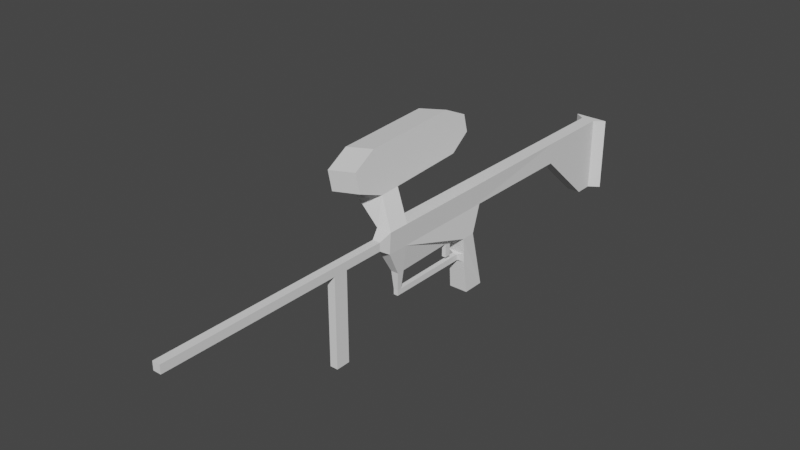 # Source: paintgun.blend  (saved by Blender 3.6.11; exported with 4.5.12 LTS)
import bpy
from mathutils import Matrix  # noqa: F401  (used for matrix-valued properties, if any)

bpy.ops.wm.read_factory_settings(use_empty=True)
scene = bpy.context.scene
scene.name = 'Scene'

# ---- collections
col_collection = bpy.data.collections.new('Collection'); scene.collection.children.link(col_collection)

# ---- world
world_world = bpy.data.worlds.new('World'); scene.world = world_world
world_world.use_nodes = True; world_world.node_tree.nodes.clear()
_N = world_world.node_tree.nodes; _L = world_world.node_tree.links
n0 = _N.new('ShaderNodeOutputWorld'); n0.name = 'World Output'; n0.location = (300, 300)
n1 = _N.new('ShaderNodeBackground'); n1.name = 'Background'; n1.location = (10, 300)
n1.inputs[0].default_value = (0.05088, 0.05088, 0.05088, 1.0)
_L.new(n1.outputs[0], n0.inputs[0])
n0.is_active_output = True
world_world.color = (0.05088, 0.05088, 0.05088)
world_world.use_sun_shadow = False
world_world.sun_shadow_jitter_overblur = 0.0

# ---- meshes
me_plane = bpy.data.meshes.new('Plane')
me_plane.from_pydata([(-1.0, -1.0, -0.7589), (1.0, -1.0, -0.8763), (-1.0, 1.0, -0.7589), (1.0, 1.0, -0.8763), (-0.3845, -23.77, -1.095), (0.3845, -23.77, -1.095), (-0.3927, -1.935, -1.095), (0.3927, -1.935, -1.095), (-1.0, 8.467, -0.7732), (1.0, 8.467, -0.8763), (3.349, 0.2795, -1.111), (3.349, 1.0, -1.111), (3.349, 8.467, -0.6236), (-3.085, 0.4298, -2.856), (-3.144, 2.428, -2.926), (-6.917, 0.2902, -3.586), (-6.976, 2.288, -3.657), (-4.043, -2.092, -2.964), (-5.811, -2.157, -3.301), (-3.373, 10.14, -3.2), (-7.205, 10.0, -3.93), (-4.592, 12.44, -3.501), (-6.125, 12.38, -3.794), (-1.0, 9.676, -0.7732), (1.0, 9.676, -0.8763), (3.349, 9.814, -0.6236), (-1.0, 22.2, -0.8329), (1.0, 22.2, -0.8329), (-1.0, 29.54, -0.8329), (1.0, 29.54, -0.8329), (6.009, 27.85, -0.8329), (6.009, 29.54, -0.8329), (-1.0, 30.21, 0.1189), (1.0, 30.21, 0.1189), (6.009, 30.21, 0.1189), (5.048, 0.4263, -1.254), (5.048, 0.8532, -1.254), (5.568, 0.4263, -1.254), (5.568, 0.8532, -1.254), (4.872, 8.611, -0.6797), (5.744, 8.708, -0.6797), (8.842, 9.037, -0.5744), (8.842, 11.13, -0.5744), (3.349, 7.398, -1.272), (3.349, 6.821, -1.272), (4.681, 7.398, -1.272), (4.681, 6.821, -1.272), (1.0, 10.99, -0.8763), (0.3895, -7.158, -1.095), (0.39, -5.8, -1.095), (8.773, -7.158, -1.095), (8.774, -5.8, -1.095), (-1.0, -1.0, -2.166), (1.0, -1.0, -2.049), (-1.0, 1.0, -2.166), (1.0, 1.0, -2.049), (-0.3845, -23.77, -1.83), (0.3845, -23.77, -1.83), (-0.3927, -1.935, -1.83), (0.3927, -1.935, -1.83), (-1.0, 8.467, -2.152), (1.0, 8.467, -2.049), (3.349, 0.2795, -1.814), (3.349, 1.0, -1.814), (3.349, 8.467, -2.301), (-2.534, 0.3444, -5.727), (-2.594, 2.342, -5.798), (-6.367, 0.2048, -6.457), (-6.426, 2.203, -6.528), (-3.493, -2.178, -5.836), (-5.261, -2.242, -6.172), (-2.823, 10.06, -6.071), (-6.655, 9.916, -6.801), (-4.042, 12.35, -6.373), (-5.574, 12.29, -6.665), (-1.0, 9.676, -2.152), (1.0, 9.676, -2.049), (3.349, 9.814, -2.301), (-1.0, 22.2, -2.092), (1.0, 22.2, -2.092), (-1.0, 29.54, -2.092), (1.0, 29.54, -2.092), (6.009, 27.85, -2.092), (6.009, 29.54, -2.092), (-1.0, 30.21, -3.044), (1.0, 30.21, -3.044), (6.009, 30.21, -3.044), (5.048, 0.4263, -1.671), (5.048, 0.8532, -1.671), (5.568, 0.4263, -1.671), (5.568, 0.8532, -1.671), (4.872, 8.611, -2.245), (5.744, 8.708, -2.245), (8.842, 9.037, -2.35), (8.842, 11.13, -2.35), (3.349, 7.398, -1.653), (3.349, 6.821, -1.653), (4.681, 7.398, -1.653), (4.681, 6.821, -1.653), (1.0, 10.99, -2.049), (0.3895, -7.158, -1.83), (0.39, -5.8, -1.83), (8.773, -7.158, -1.83), (8.774, -5.8, -1.83), (5.602, 8.504, -1.238), (5.014, 8.446, -1.238), (5.602, 8.504, -1.687), (5.014, 8.446, -1.687)], [], [(0, 2, 3, 1), (7, 49, 48, 5, 4, 6), (1, 7, 6, 0), (2, 8, 9, 3), (9, 12, 43, 44, 11, 3), (3, 11, 10, 1), (0, 13, 14, 2), (13, 15, 16, 14), (13, 17, 18, 15), (16, 20, 19, 14), (20, 22, 21, 19), (9, 24, 25, 12), (8, 23, 24, 9), (23, 26, 27, 47, 24), (26, 28, 29, 27), (29, 31, 30, 27), (29, 33, 34, 31), (28, 32, 33, 29), (11, 36, 35, 10), (36, 38, 37, 35), (105, 39, 40, 104), (25, 42, 41, 40, 39, 12), (43, 45, 46, 44), (24, 47, 25), (49, 51, 50, 48), (52, 53, 55, 54), (59, 58, 56, 57, 100, 101), (53, 52, 58, 59), (54, 55, 61, 60), (61, 55, 63, 96, 95, 64), (55, 53, 62, 63), (52, 54, 66, 65), (65, 66, 68, 67), (65, 67, 70, 69), (68, 66, 71, 72), (72, 71, 73, 74), (61, 64, 77, 76), (60, 61, 76, 75), (75, 76, 99, 79, 78), (78, 79, 81, 80), (81, 79, 82, 83), (81, 83, 86, 85), (80, 81, 85, 84), (63, 62, 87, 88), (88, 87, 89, 90), (107, 106, 92, 91), (77, 64, 91, 92, 93, 94), (95, 96, 98, 97), (76, 77, 99), (101, 100, 102, 103), (18, 17, 69, 70), (32, 28, 80, 84), (15, 18, 70, 67), (8, 2, 54, 60), (47, 27, 79, 99), (11, 44, 96, 63), (17, 13, 65, 69), (10, 35, 87, 62), (26, 23, 75, 78), (46, 45, 97, 98), (36, 11, 63, 88), (43, 12, 64, 95), (44, 46, 98, 96), (14, 19, 71, 66), (37, 38, 90, 89), (45, 43, 95, 97), (20, 16, 68, 72), (35, 37, 89, 87), (28, 26, 78, 80), (21, 22, 74, 73), (1, 10, 62, 53), (30, 31, 83, 82), (25, 47, 99, 77), (4, 5, 57, 56), (19, 21, 73, 71), (27, 30, 82, 79), (5, 48, 100, 57), (6, 4, 56, 58), (22, 20, 72, 74), (104, 40, 92, 106), (2, 14, 66, 54), (7, 1, 53, 59), (105, 36, 88, 107), (13, 0, 52, 65), (33, 32, 84, 85), (50, 51, 103, 102), (0, 6, 58, 52), (41, 42, 94, 93), (16, 15, 67, 68), (34, 33, 85, 86), (48, 50, 102, 100), (49, 7, 59, 101), (12, 39, 91, 64), (31, 34, 86, 83), (51, 49, 101, 103), (42, 25, 77, 94), (23, 8, 60, 75), (40, 41, 93, 92), (39, 105, 107, 91), (38, 104, 106, 90), (88, 90, 106, 107), (36, 105, 104, 38)])
_uv = me_plane.uv_layers.new(name='UVMap')
_uv.uv.foreach_set('vector', [0.0, 0.0, 0.0, 1.0, 1.0, 1.0, 1.0, 0.0, 1.0, 0.0, 1.0, 0.0, 1.0, 0.0, 1.0, 0.0, 0.0, 0.0, 0.0, 0.0, 1.0, 0.0, 1.0, 0.0, 0.0, 0.0, 0.0, 0.0, 0.0, 1.0, 0.0, 1.0, 1.0, 1.0, 1.0, 1.0, 1.0, 1.0, 1.0, 1.0, 1.0, 1.0, 1.0, 1.0, 1.0, 1.0, 1.0, 1.0, 1.0, 1.0, 1.0, 1.0, 1.0, 0.0, 1.0, 0.0, 0.0, 0.0, 0.0, 0.0, 0.0, 1.0, 0.0, 1.0, 0.0, 0.0, 0.0, 0.0, 0.0, 1.0, 0.0, 1.0, 0.0, 0.0, 0.0, 0.0, 0.0, 0.0, 0.0, 0.0, 0.0, 1.0, 0.0, 1.0, 0.0, 1.0, 0.0, 1.0, 0.0, 1.0, 0.0, 1.0, 0.0, 1.0, 0.0, 1.0, 1.0, 1.0, 1.0, 1.0, 1.0, 1.0, 1.0, 1.0, 0.0, 1.0, 0.0, 1.0, 1.0, 1.0, 1.0, 1.0, 0.0, 1.0, 0.0, 1.0, 1.0, 1.0, 1.0, 1.0, 1.0, 1.0, 0.0, 1.0, 0.0, 1.0, 1.0, 1.0, 1.0, 1.0, 1.0, 1.0, 1.0, 1.0, 1.0, 1.0, 1.0, 1.0, 1.0, 1.0, 1.0, 1.0, 1.0, 1.0, 1.0, 1.0, 0.0, 1.0, 0.0, 1.0, 1.0, 1.0, 1.0, 1.0, 1.0, 1.0, 1.0, 1.0, 1.0, 0.0, 1.0, 0.0, 1.0, 1.0, 1.0, 1.0, 1.0, 0.0, 1.0, 0.0, 1.0, 1.0, 1.0, 1.0, 1.0, 1.0, 1.0, 1.0, 1.0, 1.0, 0.0, 0.0, 0.0, 0.0, 1.0, 1.0, 1.0, 1.0, 1.0, 1.0, 1.0, 1.0, 1.0, 1.0, 1.0, 1.0, 1.0, 1.0, 1.0, 1.0, 1.0, 1.0, 1.0, 1.0, 1.0, 0.0, 1.0, 0.0, 1.0, 0.0, 1.0, 0.0, 0.0, 0.0, 1.0, 0.0, 1.0, 1.0, 0.0, 1.0, 1.0, 0.0, 0.0, 0.0, 0.0, 0.0, 1.0, 0.0, 1.0, 0.0, 1.0, 0.0, 1.0, 0.0, 0.0, 0.0, 0.0, 0.0, 1.0, 0.0, 0.0, 1.0, 1.0, 1.0, 1.0, 1.0, 0.0, 1.0, 1.0, 1.0, 1.0, 1.0, 1.0, 1.0, 1.0, 1.0, 1.0, 1.0, 1.0, 1.0, 1.0, 1.0, 1.0, 0.0, 1.0, 0.0, 1.0, 1.0, 0.0, 0.0, 0.0, 1.0, 0.0, 1.0, 0.0, 0.0, 0.0, 0.0, 0.0, 1.0, 0.0, 1.0, 0.0, 0.0, 0.0, 0.0, 0.0, 0.0, 0.0, 0.0, 0.0, 0.0, 0.0, 1.0, 0.0, 1.0, 0.0, 1.0, 0.0, 1.0, 0.0, 1.0, 0.0, 1.0, 0.0, 1.0, 0.0, 1.0, 1.0, 1.0, 1.0, 1.0, 1.0, 1.0, 1.0, 1.0, 0.0, 1.0, 1.0, 1.0, 1.0, 1.0, 0.0, 1.0, 0.0, 1.0, 1.0, 1.0, 1.0, 1.0, 1.0, 1.0, 0.0, 1.0, 0.0, 1.0, 1.0, 1.0, 1.0, 1.0, 0.0, 1.0, 1.0, 1.0, 1.0, 1.0, 1.0, 1.0, 1.0, 1.0, 1.0, 1.0, 1.0, 1.0, 1.0, 1.0, 1.0, 1.0, 0.0, 1.0, 1.0, 1.0, 1.0, 1.0, 0.0, 1.0, 1.0, 1.0, 1.0, 0.0, 1.0, 0.0, 1.0, 1.0, 1.0, 1.0, 1.0, 0.0, 1.0, 0.0, 1.0, 1.0, 1.0, 1.0, 1.0, 1.0, 1.0, 1.0, 1.0, 1.0, 1.0, 1.0, 1.0, 1.0, 1.0, 1.0, 1.0, 1.0, 0.0, 0.0, 0.0, 0.0, 1.0, 1.0, 1.0, 1.0, 1.0, 1.0, 1.0, 1.0, 1.0, 1.0, 1.0, 1.0, 1.0, 1.0, 1.0, 0.0, 1.0, 0.0, 1.0, 0.0, 1.0, 0.0, 0.0, 0.0, 0.0, 0.0, 0.0, 0.0, 0.0, 0.0, 0.0, 1.0, 0.0, 1.0, 0.0, 1.0, 0.0, 1.0, 0.0, 0.0, 0.0, 0.0, 0.0, 0.0, 0.0, 0.0, 0.0, 1.0, 0.0, 1.0, 0.0, 1.0, 0.0, 1.0, 1.0, 1.0, 1.0, 1.0, 1.0, 1.0, 1.0, 1.0, 1.0, 1.0, 1.0, 1.0, 1.0, 1.0, 1.0, 1.0, 0.0, 0.0, 0.0, 0.0, 0.0, 0.0, 0.0, 0.0, 1.0, 0.0, 1.0, 0.0, 1.0, 0.0, 1.0, 0.0, 0.0, 1.0, 0.0, 1.0, 0.0, 1.0, 0.0, 1.0, 1.0, 1.0, 1.0, 1.0, 1.0, 1.0, 1.0, 1.0, 1.0, 1.0, 1.0, 1.0, 1.0, 1.0, 1.0, 1.0, 1.0, 1.0, 1.0, 1.0, 1.0, 1.0, 1.0, 1.0, 1.0, 1.0, 1.0, 1.0, 1.0, 1.0, 1.0, 1.0, 0.0, 1.0, 0.0, 1.0, 0.0, 1.0, 0.0, 1.0, 1.0, 0.0, 1.0, 1.0, 1.0, 1.0, 1.0, 0.0, 1.0, 1.0, 1.0, 1.0, 1.0, 1.0, 1.0, 1.0, 0.0, 1.0, 0.0, 1.0, 0.0, 1.0, 0.0, 1.0, 1.0, 0.0, 1.0, 0.0, 1.0, 0.0, 1.0, 0.0, 0.0, 1.0, 0.0, 1.0, 0.0, 1.0, 0.0, 1.0, 0.0, 1.0, 0.0, 1.0, 0.0, 1.0, 0.0, 1.0, 1.0, 0.0, 1.0, 0.0, 1.0, 0.0, 1.0, 0.0, 1.0, 1.0, 1.0, 1.0, 1.0, 1.0, 1.0, 1.0, 1.0, 1.0, 1.0, 1.0, 1.0, 1.0, 1.0, 1.0, 0.0, 0.0, 1.0, 0.0, 1.0, 0.0, 0.0, 0.0, 0.0, 1.0, 0.0, 1.0, 0.0, 1.0, 0.0, 1.0, 1.0, 1.0, 1.0, 1.0, 1.0, 1.0, 1.0, 1.0, 1.0, 0.0, 1.0, 0.0, 1.0, 0.0, 1.0, 0.0, 0.0, 0.0, 0.0, 0.0, 0.0, 0.0, 0.0, 0.0, 0.0, 1.0, 0.0, 1.0, 0.0, 1.0, 0.0, 1.0, 1.0, 1.0, 1.0, 1.0, 1.0, 1.0, 1.0, 1.0, 0.0, 1.0, 0.0, 1.0, 0.0, 1.0, 0.0, 1.0, 1.0, 0.0, 1.0, 0.0, 1.0, 0.0, 1.0, 0.0, 1.0, 1.0, 1.0, 1.0, 1.0, 1.0, 1.0, 1.0, 0.0, 0.0, 0.0, 0.0, 0.0, 0.0, 0.0, 0.0, 1.0, 1.0, 0.0, 1.0, 0.0, 1.0, 1.0, 1.0, 1.0, 0.0, 1.0, 0.0, 1.0, 0.0, 1.0, 0.0, 0.0, 0.0, 0.0, 0.0, 0.0, 0.0, 0.0, 0.0, 0.0, 0.0, 0.0, 0.0, 0.0, 0.0, 0.0, 0.0, 0.0, 1.0, 0.0, 0.0, 0.0, 0.0, 0.0, 1.0, 1.0, 1.0, 1.0, 1.0, 1.0, 1.0, 1.0, 1.0, 1.0, 0.0, 1.0, 0.0, 1.0, 0.0, 1.0, 0.0, 1.0, 0.0, 1.0, 0.0, 1.0, 0.0, 1.0, 0.0, 1.0, 1.0, 1.0, 1.0, 1.0, 1.0, 1.0, 1.0, 1.0, 1.0, 1.0, 1.0, 1.0, 1.0, 1.0, 1.0, 1.0, 0.0, 1.0, 0.0, 1.0, 0.0, 1.0, 0.0, 0.0, 0.0, 1.0, 1.0, 1.0, 1.0, 0.0, 0.0, 0.0, 1.0, 0.0, 1.0, 0.0, 1.0, 0.0, 1.0, 1.0, 1.0, 0.0, 0.0, 0.0, 0.0, 1.0, 1.0, 1.0, 1.0, 1.0, 1.0, 1.0, 1.0, 1.0, 1.0, 1.0, 1.0, 1.0, 1.0, 1.0, 1.0, 1.0, 1.0, 1.0, 1.0, 1.0, 1.0, 1.0, 1.0, 1.0, 1.0, 1.0, 1.0, 1.0, 1.0, 1.0, 1.0, 1.0, 1.0])
me_plane.update()

# ---- objects
ob_plane = bpy.data.objects.new('Plane', me_plane)

# ---- transforms, parenting, visibility, modifiers, constraints
ob_plane.location = (0.0, 0.0, 0.0)
ob_plane.rotation_euler = (-0.0, 1.571, 0.0)
ob_plane.scale = (0.3419, 0.3419, 0.3419)

# ---- collection membership
col_collection.objects.link(ob_plane)

# ---- scene / render settings (as saved in the file)
scene.frame_start = 1; scene.frame_end = 250; scene.frame_set(1)
scene.render.engine = 'BLENDER_EEVEE_NEXT'
scene.cycles.sampling_pattern = 'TABULATED_SOBOL'
scene.view_settings.view_transform = 'Filmic'
bpy.context.view_layer.update()

# ---- added for rendering (the .blend has no active camera and no usable light): camera, sun
cam_auto = bpy.data.cameras.new('AutoCamera')
cam_auto.lens = 50.0
cam_auto.sensor_width = 36.0
cam_auto.clip_end = 1000.0
ob_auto_camera = bpy.data.objects.new('AutoCamera', cam_auto)
scene.collection.objects.link(ob_auto_camera)
ob_auto_camera.location = (16.8085, -20.4401, 14.0808)
ob_auto_camera.rotation_euler = (1.09748, -7.21219e-08, 0.694738)
scene.camera = ob_auto_camera
light_auto_sun = bpy.data.lights.new('AutoSun', 'SUN')
light_auto_sun.energy = 3.0
light_auto_sun.angle = 0.0523599
ob_auto_sun = bpy.data.objects.new('AutoSun', light_auto_sun)
scene.collection.objects.link(ob_auto_sun)
ob_auto_sun.rotation_euler = (0.872665, 0.174533, 0.523599)
bpy.context.view_layer.update()
